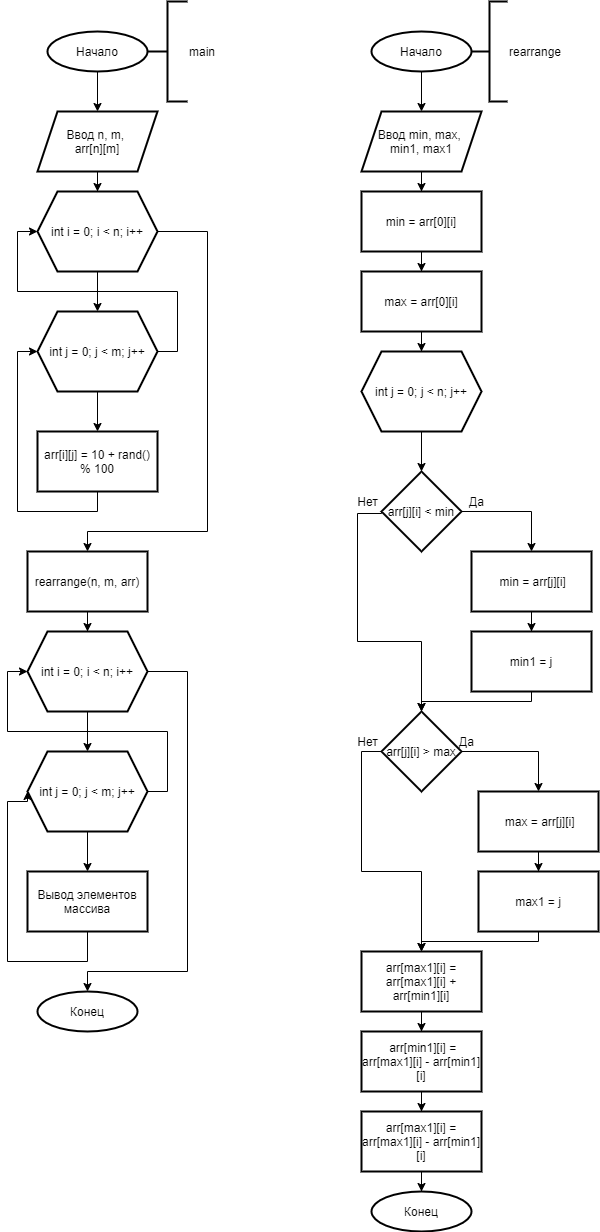

The diagram above was exported from draw.io. Its source (the exported page's mxGraphModel, read from the mxfile embedded in the PNG):
<mxGraphModel dx="2231" dy="2691" grid="1" gridSize="10" guides="1" tooltips="1" connect="1" arrows="1" fold="1" page="1" pageScale="1" pageWidth="827" pageHeight="1169" math="0" shadow="0">
  <root>
    <mxCell id="0" />
    <mxCell id="1" parent="0" />
    <mxCell id="cGECwyOz4F1RbUKKlwUq-5" value="" style="edgeStyle=orthogonalEdgeStyle;rounded=0;orthogonalLoop=1;jettySize=auto;html=1;" edge="1" parent="1" source="cGECwyOz4F1RbUKKlwUq-1" target="cGECwyOz4F1RbUKKlwUq-4">
      <mxGeometry relative="1" as="geometry" />
    </mxCell>
    <mxCell id="cGECwyOz4F1RbUKKlwUq-1" value="Начало" style="strokeWidth=2;html=1;shape=mxgraph.flowchart.start_2;whiteSpace=wrap;" vertex="1" parent="1">
      <mxGeometry x="40" width="100" height="40" as="geometry" />
    </mxCell>
    <mxCell id="cGECwyOz4F1RbUKKlwUq-7" value="" style="edgeStyle=orthogonalEdgeStyle;rounded=0;orthogonalLoop=1;jettySize=auto;html=1;" edge="1" parent="1" source="cGECwyOz4F1RbUKKlwUq-4" target="cGECwyOz4F1RbUKKlwUq-6">
      <mxGeometry relative="1" as="geometry" />
    </mxCell>
    <mxCell id="cGECwyOz4F1RbUKKlwUq-4" value="Ввод n, m, &lt;br&gt;arr[n][m]" style="shape=parallelogram;perimeter=parallelogramPerimeter;whiteSpace=wrap;html=1;fixedSize=1;strokeWidth=2;" vertex="1" parent="1">
      <mxGeometry x="30" y="80" width="120" height="60" as="geometry" />
    </mxCell>
    <mxCell id="cGECwyOz4F1RbUKKlwUq-9" value="" style="edgeStyle=orthogonalEdgeStyle;rounded=0;orthogonalLoop=1;jettySize=auto;html=1;" edge="1" parent="1" source="cGECwyOz4F1RbUKKlwUq-6" target="cGECwyOz4F1RbUKKlwUq-8">
      <mxGeometry relative="1" as="geometry" />
    </mxCell>
    <mxCell id="cGECwyOz4F1RbUKKlwUq-17" value="" style="edgeStyle=orthogonalEdgeStyle;rounded=0;orthogonalLoop=1;jettySize=auto;html=1;" edge="1" parent="1" source="cGECwyOz4F1RbUKKlwUq-6" target="cGECwyOz4F1RbUKKlwUq-16">
      <mxGeometry relative="1" as="geometry">
        <Array as="points">
          <mxPoint x="200" y="200" />
          <mxPoint x="200" y="500" />
          <mxPoint x="80" y="500" />
        </Array>
      </mxGeometry>
    </mxCell>
    <mxCell id="cGECwyOz4F1RbUKKlwUq-6" value="int i = 0; i &amp;lt; n; i++" style="shape=hexagon;perimeter=hexagonPerimeter2;whiteSpace=wrap;html=1;fixedSize=1;strokeWidth=2;" vertex="1" parent="1">
      <mxGeometry x="30" y="160" width="120" height="80" as="geometry" />
    </mxCell>
    <mxCell id="cGECwyOz4F1RbUKKlwUq-11" value="" style="edgeStyle=orthogonalEdgeStyle;rounded=0;orthogonalLoop=1;jettySize=auto;html=1;" edge="1" parent="1" source="cGECwyOz4F1RbUKKlwUq-8" target="cGECwyOz4F1RbUKKlwUq-10">
      <mxGeometry relative="1" as="geometry" />
    </mxCell>
    <mxCell id="cGECwyOz4F1RbUKKlwUq-14" style="edgeStyle=orthogonalEdgeStyle;rounded=0;orthogonalLoop=1;jettySize=auto;html=1;entryX=0;entryY=0.5;entryDx=0;entryDy=0;exitX=1;exitY=0.5;exitDx=0;exitDy=0;" edge="1" parent="1" source="cGECwyOz4F1RbUKKlwUq-8" target="cGECwyOz4F1RbUKKlwUq-6">
      <mxGeometry relative="1" as="geometry" />
    </mxCell>
    <mxCell id="cGECwyOz4F1RbUKKlwUq-8" value="int j = 0; j &amp;lt; m; j++" style="shape=hexagon;perimeter=hexagonPerimeter2;whiteSpace=wrap;html=1;fixedSize=1;strokeWidth=2;" vertex="1" parent="1">
      <mxGeometry x="30" y="280" width="120" height="80" as="geometry" />
    </mxCell>
    <mxCell id="cGECwyOz4F1RbUKKlwUq-12" style="edgeStyle=orthogonalEdgeStyle;rounded=0;orthogonalLoop=1;jettySize=auto;html=1;entryX=0;entryY=0.5;entryDx=0;entryDy=0;" edge="1" parent="1" source="cGECwyOz4F1RbUKKlwUq-10" target="cGECwyOz4F1RbUKKlwUq-8">
      <mxGeometry relative="1" as="geometry">
        <Array as="points">
          <mxPoint x="90" y="480" />
          <mxPoint x="10" y="480" />
          <mxPoint x="10" y="320" />
        </Array>
      </mxGeometry>
    </mxCell>
    <mxCell id="cGECwyOz4F1RbUKKlwUq-10" value="arr[i][j] = 10 + rand() % 100" style="whiteSpace=wrap;html=1;strokeWidth=2;" vertex="1" parent="1">
      <mxGeometry x="30" y="400" width="120" height="60" as="geometry" />
    </mxCell>
    <mxCell id="cGECwyOz4F1RbUKKlwUq-27" value="" style="edgeStyle=orthogonalEdgeStyle;rounded=0;orthogonalLoop=1;jettySize=auto;html=1;" edge="1" parent="1" source="cGECwyOz4F1RbUKKlwUq-16" target="cGECwyOz4F1RbUKKlwUq-21">
      <mxGeometry relative="1" as="geometry" />
    </mxCell>
    <mxCell id="cGECwyOz4F1RbUKKlwUq-16" value="rearrange(n, m, arr)" style="whiteSpace=wrap;html=1;strokeWidth=2;" vertex="1" parent="1">
      <mxGeometry x="20" y="520" width="120" height="60" as="geometry" />
    </mxCell>
    <mxCell id="cGECwyOz4F1RbUKKlwUq-20" value="" style="edgeStyle=orthogonalEdgeStyle;rounded=0;orthogonalLoop=1;jettySize=auto;html=1;" edge="1" parent="1" source="cGECwyOz4F1RbUKKlwUq-21" target="cGECwyOz4F1RbUKKlwUq-24">
      <mxGeometry relative="1" as="geometry" />
    </mxCell>
    <mxCell id="cGECwyOz4F1RbUKKlwUq-29" style="edgeStyle=orthogonalEdgeStyle;rounded=0;orthogonalLoop=1;jettySize=auto;html=1;entryX=0.5;entryY=0;entryDx=0;entryDy=0;entryPerimeter=0;" edge="1" parent="1" source="cGECwyOz4F1RbUKKlwUq-21" target="cGECwyOz4F1RbUKKlwUq-28">
      <mxGeometry relative="1" as="geometry">
        <Array as="points">
          <mxPoint x="180" y="640" />
          <mxPoint x="180" y="940" />
          <mxPoint x="80" y="940" />
        </Array>
      </mxGeometry>
    </mxCell>
    <mxCell id="cGECwyOz4F1RbUKKlwUq-21" value="int i = 0; i &amp;lt; n; i++" style="shape=hexagon;perimeter=hexagonPerimeter2;whiteSpace=wrap;html=1;fixedSize=1;strokeWidth=2;" vertex="1" parent="1">
      <mxGeometry x="20" y="600" width="120" height="80" as="geometry" />
    </mxCell>
    <mxCell id="cGECwyOz4F1RbUKKlwUq-22" value="" style="edgeStyle=orthogonalEdgeStyle;rounded=0;orthogonalLoop=1;jettySize=auto;html=1;" edge="1" parent="1" source="cGECwyOz4F1RbUKKlwUq-24" target="cGECwyOz4F1RbUKKlwUq-26">
      <mxGeometry relative="1" as="geometry" />
    </mxCell>
    <mxCell id="cGECwyOz4F1RbUKKlwUq-23" style="edgeStyle=orthogonalEdgeStyle;rounded=0;orthogonalLoop=1;jettySize=auto;html=1;entryX=0;entryY=0.5;entryDx=0;entryDy=0;exitX=1;exitY=0.5;exitDx=0;exitDy=0;" edge="1" parent="1" source="cGECwyOz4F1RbUKKlwUq-24" target="cGECwyOz4F1RbUKKlwUq-21">
      <mxGeometry relative="1" as="geometry" />
    </mxCell>
    <mxCell id="cGECwyOz4F1RbUKKlwUq-24" value="int j = 0; j &amp;lt; m; j++" style="shape=hexagon;perimeter=hexagonPerimeter2;whiteSpace=wrap;html=1;fixedSize=1;strokeWidth=2;" vertex="1" parent="1">
      <mxGeometry x="20" y="720" width="120" height="80" as="geometry" />
    </mxCell>
    <mxCell id="cGECwyOz4F1RbUKKlwUq-25" style="edgeStyle=orthogonalEdgeStyle;rounded=0;orthogonalLoop=1;jettySize=auto;html=1;entryX=0;entryY=0.5;entryDx=0;entryDy=0;" edge="1" parent="1" source="cGECwyOz4F1RbUKKlwUq-26" target="cGECwyOz4F1RbUKKlwUq-24">
      <mxGeometry relative="1" as="geometry">
        <Array as="points">
          <mxPoint x="80" y="930" />
          <mxPoint y="930" />
          <mxPoint y="770" />
        </Array>
      </mxGeometry>
    </mxCell>
    <mxCell id="cGECwyOz4F1RbUKKlwUq-26" value="Вывод элементов массива" style="whiteSpace=wrap;html=1;strokeWidth=2;" vertex="1" parent="1">
      <mxGeometry x="20" y="840" width="120" height="60" as="geometry" />
    </mxCell>
    <mxCell id="cGECwyOz4F1RbUKKlwUq-28" value="Конец" style="strokeWidth=2;html=1;shape=mxgraph.flowchart.start_2;whiteSpace=wrap;" vertex="1" parent="1">
      <mxGeometry x="30" y="960" width="100" height="40" as="geometry" />
    </mxCell>
    <mxCell id="cGECwyOz4F1RbUKKlwUq-35" value="" style="edgeStyle=orthogonalEdgeStyle;rounded=0;orthogonalLoop=1;jettySize=auto;html=1;" edge="1" parent="1" source="cGECwyOz4F1RbUKKlwUq-30" target="cGECwyOz4F1RbUKKlwUq-34">
      <mxGeometry relative="1" as="geometry" />
    </mxCell>
    <mxCell id="cGECwyOz4F1RbUKKlwUq-30" value="Начало" style="strokeWidth=2;html=1;shape=mxgraph.flowchart.start_2;whiteSpace=wrap;" vertex="1" parent="1">
      <mxGeometry x="364" width="100" height="40" as="geometry" />
    </mxCell>
    <mxCell id="cGECwyOz4F1RbUKKlwUq-31" value="main" style="strokeWidth=2;html=1;shape=mxgraph.flowchart.annotation_2;align=left;labelPosition=right;pointerEvents=1;" vertex="1" parent="1">
      <mxGeometry x="140" y="-30" width="40" height="100" as="geometry" />
    </mxCell>
    <mxCell id="cGECwyOz4F1RbUKKlwUq-33" value="rearrange" style="strokeWidth=2;html=1;shape=mxgraph.flowchart.annotation_2;align=left;labelPosition=right;pointerEvents=1;" vertex="1" parent="1">
      <mxGeometry x="464" y="-30" width="36" height="100" as="geometry" />
    </mxCell>
    <mxCell id="cGECwyOz4F1RbUKKlwUq-37" value="" style="edgeStyle=orthogonalEdgeStyle;rounded=0;orthogonalLoop=1;jettySize=auto;html=1;" edge="1" parent="1" source="cGECwyOz4F1RbUKKlwUq-34" target="cGECwyOz4F1RbUKKlwUq-36">
      <mxGeometry relative="1" as="geometry" />
    </mxCell>
    <mxCell id="cGECwyOz4F1RbUKKlwUq-34" value="Ввод min, max, &lt;br&gt;min1, max1" style="shape=parallelogram;perimeter=parallelogramPerimeter;whiteSpace=wrap;html=1;fixedSize=1;strokeWidth=2;" vertex="1" parent="1">
      <mxGeometry x="354" y="80" width="120" height="60" as="geometry" />
    </mxCell>
    <mxCell id="cGECwyOz4F1RbUKKlwUq-39" value="" style="edgeStyle=orthogonalEdgeStyle;rounded=0;orthogonalLoop=1;jettySize=auto;html=1;" edge="1" parent="1" source="cGECwyOz4F1RbUKKlwUq-36" target="cGECwyOz4F1RbUKKlwUq-38">
      <mxGeometry relative="1" as="geometry" />
    </mxCell>
    <mxCell id="cGECwyOz4F1RbUKKlwUq-36" value="min = arr[0][i]" style="whiteSpace=wrap;html=1;strokeWidth=2;" vertex="1" parent="1">
      <mxGeometry x="354" y="160" width="120" height="60" as="geometry" />
    </mxCell>
    <mxCell id="cGECwyOz4F1RbUKKlwUq-47" value="" style="edgeStyle=orthogonalEdgeStyle;rounded=0;orthogonalLoop=1;jettySize=auto;html=1;" edge="1" parent="1" source="cGECwyOz4F1RbUKKlwUq-38" target="cGECwyOz4F1RbUKKlwUq-41">
      <mxGeometry relative="1" as="geometry" />
    </mxCell>
    <mxCell id="cGECwyOz4F1RbUKKlwUq-38" value="max = arr[0][i]" style="whiteSpace=wrap;html=1;strokeWidth=2;" vertex="1" parent="1">
      <mxGeometry x="354" y="240" width="120" height="60" as="geometry" />
    </mxCell>
    <mxCell id="cGECwyOz4F1RbUKKlwUq-49" value="" style="edgeStyle=orthogonalEdgeStyle;rounded=0;orthogonalLoop=1;jettySize=auto;html=1;" edge="1" parent="1" source="cGECwyOz4F1RbUKKlwUq-41" target="cGECwyOz4F1RbUKKlwUq-48">
      <mxGeometry relative="1" as="geometry" />
    </mxCell>
    <mxCell id="cGECwyOz4F1RbUKKlwUq-41" value="int j = 0; j &amp;lt; n; j++" style="shape=hexagon;perimeter=hexagonPerimeter2;whiteSpace=wrap;html=1;fixedSize=1;strokeWidth=2;" vertex="1" parent="1">
      <mxGeometry x="354" y="320" width="120" height="80" as="geometry" />
    </mxCell>
    <mxCell id="cGECwyOz4F1RbUKKlwUq-53" value="" style="edgeStyle=orthogonalEdgeStyle;rounded=0;orthogonalLoop=1;jettySize=auto;html=1;entryX=0.5;entryY=0;entryDx=0;entryDy=0;" edge="1" parent="1" source="cGECwyOz4F1RbUKKlwUq-48" target="cGECwyOz4F1RbUKKlwUq-52">
      <mxGeometry relative="1" as="geometry" />
    </mxCell>
    <mxCell id="cGECwyOz4F1RbUKKlwUq-58" style="edgeStyle=orthogonalEdgeStyle;rounded=0;orthogonalLoop=1;jettySize=auto;html=1;exitX=0;exitY=0.5;exitDx=0;exitDy=0;entryX=0.5;entryY=0;entryDx=0;entryDy=0;" edge="1" parent="1" source="cGECwyOz4F1RbUKKlwUq-48" target="cGECwyOz4F1RbUKKlwUq-59">
      <mxGeometry relative="1" as="geometry">
        <mxPoint x="380.0000000000002" y="740" as="targetPoint" />
        <Array as="points">
          <mxPoint x="374" y="482" />
          <mxPoint x="350" y="482" />
          <mxPoint x="350" y="610" />
          <mxPoint x="414" y="610" />
        </Array>
      </mxGeometry>
    </mxCell>
    <mxCell id="cGECwyOz4F1RbUKKlwUq-48" value="arr[j][i] &amp;lt; min" style="rhombus;whiteSpace=wrap;html=1;strokeWidth=2;" vertex="1" parent="1">
      <mxGeometry x="374" y="440" width="80" height="80" as="geometry" />
    </mxCell>
    <mxCell id="cGECwyOz4F1RbUKKlwUq-55" value="" style="edgeStyle=orthogonalEdgeStyle;rounded=0;orthogonalLoop=1;jettySize=auto;html=1;" edge="1" parent="1" source="cGECwyOz4F1RbUKKlwUq-52" target="cGECwyOz4F1RbUKKlwUq-54">
      <mxGeometry relative="1" as="geometry" />
    </mxCell>
    <mxCell id="cGECwyOz4F1RbUKKlwUq-52" value="&amp;nbsp;min = arr[j][i]" style="whiteSpace=wrap;html=1;strokeWidth=2;" vertex="1" parent="1">
      <mxGeometry x="464" y="520" width="120" height="60" as="geometry" />
    </mxCell>
    <mxCell id="cGECwyOz4F1RbUKKlwUq-60" style="edgeStyle=orthogonalEdgeStyle;rounded=0;orthogonalLoop=1;jettySize=auto;html=1;entryX=0.5;entryY=0;entryDx=0;entryDy=0;" edge="1" parent="1" source="cGECwyOz4F1RbUKKlwUq-54" target="cGECwyOz4F1RbUKKlwUq-59">
      <mxGeometry relative="1" as="geometry">
        <Array as="points">
          <mxPoint x="524" y="670" />
          <mxPoint x="414" y="670" />
        </Array>
      </mxGeometry>
    </mxCell>
    <mxCell id="cGECwyOz4F1RbUKKlwUq-54" value="min1 = j" style="whiteSpace=wrap;html=1;strokeWidth=2;" vertex="1" parent="1">
      <mxGeometry x="464" y="600" width="120" height="60" as="geometry" />
    </mxCell>
    <mxCell id="cGECwyOz4F1RbUKKlwUq-56" value="Да" style="text;html=1;align=center;verticalAlign=middle;resizable=0;points=[];autosize=1;" vertex="1" parent="1">
      <mxGeometry x="454" y="460" width="30" height="20" as="geometry" />
    </mxCell>
    <mxCell id="cGECwyOz4F1RbUKKlwUq-57" value="Нет" style="text;html=1;align=center;verticalAlign=middle;resizable=0;points=[];autosize=1;" vertex="1" parent="1">
      <mxGeometry x="340" y="460" width="40" height="20" as="geometry" />
    </mxCell>
    <mxCell id="cGECwyOz4F1RbUKKlwUq-61" value="" style="edgeStyle=orthogonalEdgeStyle;rounded=0;orthogonalLoop=1;jettySize=auto;html=1;entryX=0.5;entryY=0;entryDx=0;entryDy=0;exitX=0.95;exitY=0.5;exitDx=0;exitDy=0;exitPerimeter=0;" edge="1" parent="1" target="cGECwyOz4F1RbUKKlwUq-63" source="cGECwyOz4F1RbUKKlwUq-59">
      <mxGeometry relative="1" as="geometry">
        <mxPoint x="461" y="720" as="sourcePoint" />
      </mxGeometry>
    </mxCell>
    <mxCell id="cGECwyOz4F1RbUKKlwUq-67" value="" style="edgeStyle=orthogonalEdgeStyle;rounded=0;orthogonalLoop=1;jettySize=auto;html=1;" edge="1" parent="1" source="cGECwyOz4F1RbUKKlwUq-63" target="cGECwyOz4F1RbUKKlwUq-64">
      <mxGeometry relative="1" as="geometry" />
    </mxCell>
    <mxCell id="cGECwyOz4F1RbUKKlwUq-63" value="&amp;nbsp;max = arr[j][i]" style="whiteSpace=wrap;html=1;strokeWidth=2;" vertex="1" parent="1">
      <mxGeometry x="471" y="760" width="120" height="60" as="geometry" />
    </mxCell>
    <mxCell id="cGECwyOz4F1RbUKKlwUq-75" style="edgeStyle=orthogonalEdgeStyle;rounded=0;orthogonalLoop=1;jettySize=auto;html=1;entryX=0.5;entryY=0;entryDx=0;entryDy=0;" edge="1" parent="1" source="cGECwyOz4F1RbUKKlwUq-64" target="cGECwyOz4F1RbUKKlwUq-68">
      <mxGeometry relative="1" as="geometry">
        <Array as="points">
          <mxPoint x="531" y="910" />
          <mxPoint x="414" y="910" />
        </Array>
      </mxGeometry>
    </mxCell>
    <mxCell id="cGECwyOz4F1RbUKKlwUq-64" value="max1 = j" style="whiteSpace=wrap;html=1;strokeWidth=2;" vertex="1" parent="1">
      <mxGeometry x="471" y="840" width="120" height="60" as="geometry" />
    </mxCell>
    <mxCell id="cGECwyOz4F1RbUKKlwUq-65" value="Да" style="text;html=1;align=center;verticalAlign=middle;resizable=0;points=[];autosize=1;" vertex="1" parent="1">
      <mxGeometry x="444" y="700" width="30" height="20" as="geometry" />
    </mxCell>
    <mxCell id="cGECwyOz4F1RbUKKlwUq-66" value="Нет" style="text;html=1;align=center;verticalAlign=middle;resizable=0;points=[];autosize=1;" vertex="1" parent="1">
      <mxGeometry x="340" y="700" width="40" height="20" as="geometry" />
    </mxCell>
    <mxCell id="cGECwyOz4F1RbUKKlwUq-71" value="" style="edgeStyle=orthogonalEdgeStyle;rounded=0;orthogonalLoop=1;jettySize=auto;html=1;" edge="1" parent="1" source="cGECwyOz4F1RbUKKlwUq-68" target="cGECwyOz4F1RbUKKlwUq-70">
      <mxGeometry relative="1" as="geometry" />
    </mxCell>
    <mxCell id="cGECwyOz4F1RbUKKlwUq-68" value="arr[max1][i] = arr[max1][i] + arr[min1][i]" style="whiteSpace=wrap;html=1;strokeWidth=2;" vertex="1" parent="1">
      <mxGeometry x="354" y="920" width="120" height="60" as="geometry" />
    </mxCell>
    <mxCell id="cGECwyOz4F1RbUKKlwUq-73" value="" style="edgeStyle=orthogonalEdgeStyle;rounded=0;orthogonalLoop=1;jettySize=auto;html=1;" edge="1" parent="1" source="cGECwyOz4F1RbUKKlwUq-70" target="cGECwyOz4F1RbUKKlwUq-72">
      <mxGeometry relative="1" as="geometry" />
    </mxCell>
    <mxCell id="cGECwyOz4F1RbUKKlwUq-70" value="&amp;nbsp;arr[min1][i] = arr[max1][i] - arr[min1][i]" style="whiteSpace=wrap;html=1;strokeWidth=2;" vertex="1" parent="1">
      <mxGeometry x="354" y="1000" width="120" height="60" as="geometry" />
    </mxCell>
    <mxCell id="cGECwyOz4F1RbUKKlwUq-77" value="" style="edgeStyle=orthogonalEdgeStyle;rounded=0;orthogonalLoop=1;jettySize=auto;html=1;" edge="1" parent="1" source="cGECwyOz4F1RbUKKlwUq-72" target="cGECwyOz4F1RbUKKlwUq-76">
      <mxGeometry relative="1" as="geometry" />
    </mxCell>
    <mxCell id="cGECwyOz4F1RbUKKlwUq-72" value="arr[max1][i] = arr[max1][i] - arr[min1][i]" style="whiteSpace=wrap;html=1;strokeWidth=2;" vertex="1" parent="1">
      <mxGeometry x="354" y="1080" width="120" height="60" as="geometry" />
    </mxCell>
    <mxCell id="cGECwyOz4F1RbUKKlwUq-74" style="edgeStyle=orthogonalEdgeStyle;rounded=0;orthogonalLoop=1;jettySize=auto;html=1;exitX=0;exitY=0.5;exitDx=0;exitDy=0;" edge="1" parent="1" source="cGECwyOz4F1RbUKKlwUq-59" target="cGECwyOz4F1RbUKKlwUq-68">
      <mxGeometry relative="1" as="geometry" />
    </mxCell>
    <mxCell id="cGECwyOz4F1RbUKKlwUq-59" value="arr[j][i] &amp;gt; max" style="rhombus;whiteSpace=wrap;html=1;strokeWidth=2;" vertex="1" parent="1">
      <mxGeometry x="374" y="680" width="80" height="80" as="geometry" />
    </mxCell>
    <mxCell id="cGECwyOz4F1RbUKKlwUq-76" value="Конец" style="strokeWidth=2;html=1;shape=mxgraph.flowchart.start_2;whiteSpace=wrap;" vertex="1" parent="1">
      <mxGeometry x="364" y="1160" width="100" height="40" as="geometry" />
    </mxCell>
  </root>
</mxGraphModel>